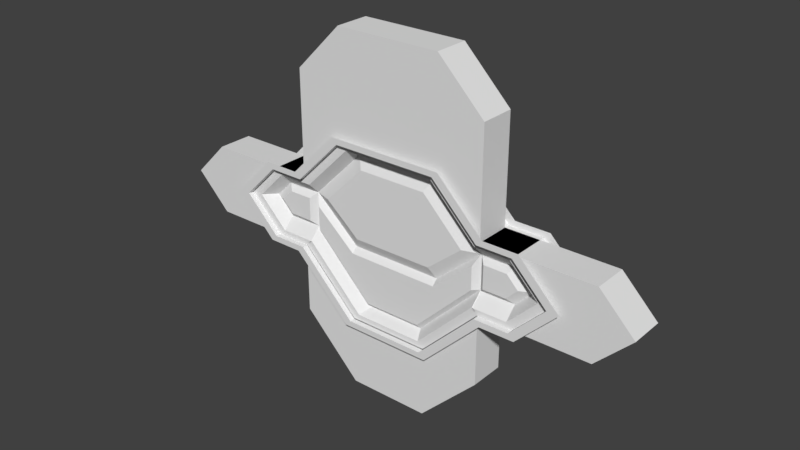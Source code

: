 # Source: hallway_segment_door_001_animated.blend  (saved by Blender 2.79.0; exported with 4.5.12 LTS)
import bpy
from mathutils import Matrix  # noqa: F401  (used for matrix-valued properties, if any)

bpy.ops.wm.read_factory_settings(use_empty=True)
scene = bpy.context.scene
scene.name = 'Scene'

# ---- collections
col_collection_1 = bpy.data.collections.new('Collection 1'); scene.collection.children.link(col_collection_1)

# ---- materials (node trees are filled in below, after node groups)
mat_material_003 = bpy.data.materials.new('Material.003')
mat_material_003.alpha_threshold = 0.0
mat_material_003.use_transparent_shadow = False
mat_material_003.roughness = 0.5
mat_material_003.line_color = (0.0, 0.0, 0.0, 1.0)
mat_material_002 = bpy.data.materials.new('Material.002')
mat_material_002.alpha_threshold = 0.0
mat_material_002.use_transparent_shadow = False
mat_material_002.roughness = 0.5
mat_material_002.line_color = (0.0, 0.0, 0.0, 1.0)

# ---- material node trees

# ---- world
world_world = bpy.data.worlds.new('World'); scene.world = world_world
world_world.color = (0.05088, 0.05088, 0.05088)
world_world.use_sun_shadow = False
world_world.sun_shadow_jitter_overblur = 0.0
world_world.cycles.sampling_method = 'MANUAL'

# ---- meshes
me_hallway_c_door = bpy.data.meshes.new('Hallway_C_door')
me_hallway_c_door.from_pydata([(9.0, 3.0, 26.0), (10.0, 4.0, 27.0), (17.0, 3.0, 18.0), (18.0, 4.0, 19.0), (23.0, 3.0, 18.0), (24.0, 4.0, 19.0), (29.0, 3.0, 12.0), (31.0, 4.0, 12.0), (23.0, 3.0, 6.0), (24.0, 4.0, 5.0), (17.0, 3.0, 6.0), (18.0, 4.0, 5.0), (7.0, 3.0, -4.0), (8.0, 4.0, -5.0), (-9.0, 3.0, 26.0), (-10.0, 4.0, 27.0), (-17.0, 3.0, 18.0), (-18.0, 4.0, 19.0), (-23.0, 3.0, 18.0), (-24.0, 4.0, 19.0), (-29.0, 3.0, 12.0), (-31.0, 4.0, 12.0), (-23.0, 3.0, 6.0), (-24.0, 4.0, 5.0), (-17.0, 3.0, 6.0), (-18.0, 4.0, 5.0), (-7.0, 3.0, -4.0), (-8.0, 4.0, -5.0), (0.0, 3.0, 26.0), (0.0, 4.0, 27.0), (0.0, 3.0, -4.0), (0.0, 4.0, -5.0), (10.0, -4.0, 27.0), (9.0, -3.0, 26.0), (0.0, -3.0, 26.0), (18.0, -4.0, 19.0), (17.0, -3.0, 18.0), (24.0, -4.0, 19.0), (23.0, -3.0, 18.0), (31.0, -4.0, 12.0), (29.0, -3.0, 12.0), (24.0, -4.0, 5.0), (23.0, -3.0, 6.0), (18.0, -4.0, 5.0), (17.0, -3.0, 6.0), (8.0, -4.0, -5.0), (7.0, -3.0, -4.0), (0.0, -4.0, -5.0), (0.0, -4.0, 27.0), (0.0, -3.0, -4.0), (-10.0, -4.0, 27.0), (-9.0, -3.0, 26.0), (-18.0, -4.0, 19.0), (-17.0, -3.0, 18.0), (-24.0, -4.0, 19.0), (-23.0, -3.0, 18.0), (-31.0, -4.0, 12.0), (-29.0, -3.0, 12.0), (-24.0, -4.0, 5.0), (-23.0, -3.0, 6.0), (-18.0, -4.0, 5.0), (-17.0, -3.0, 6.0), (-8.0, -4.0, -5.0), (-7.0, -3.0, -4.0), (0.0, 4.0, 26.0), (9.0, 4.0, 26.0), (17.0, 4.0, 18.0), (23.0, 4.0, 18.0), (29.0, 4.0, 12.0), (23.0, 4.0, 6.0), (17.0, 4.0, 6.0), (7.0, 4.0, -4.0), (0.0, 4.0, -4.0), (-9.0, 4.0, 26.0), (-17.0, 4.0, 18.0), (-23.0, 4.0, 18.0), (-29.0, 4.0, 12.0), (-23.0, 4.0, 6.0), (-17.0, 4.0, 6.0), (-7.0, 4.0, -4.0), (0.0, -4.0, 26.0), (9.0, -4.0, 26.0), (17.0, -4.0, 18.0), (23.0, -4.0, 18.0), (29.0, -4.0, 12.0), (23.0, -4.0, 6.0), (17.0, -4.0, 6.0), (7.0, -4.0, -4.0), (0.0, -4.0, -4.0), (-9.0, -4.0, 26.0), (-17.0, -4.0, 18.0), (-23.0, -4.0, 18.0), (-29.0, -4.0, 12.0), (-23.0, -4.0, 6.0), (-17.0, -4.0, 6.0), (-7.0, -4.0, -4.0), (0.0, 3.0, -16.0), (0.0, -3.0, -16.0), (7.0, -3.0, -16.0), (7.0, 3.0, -16.0), (-17.0, -3.0, -6.0), (-17.0, 3.0, -6.0), (17.0, 3.0, -6.0), (17.0, -3.0, -6.0), (-7.0, -3.0, -16.0), (-7.0, 3.0, -16.0), (-42.0, 3.0, 12.0), (-42.0, -3.0, 12.0), (-36.0, -3.0, 6.0), (-36.0, 3.0, 6.0), (-36.0, -3.0, 18.0), (-36.0, 3.0, 18.0), (36.0, 3.0, 6.0), (36.0, -3.0, 6.0), (42.0, -3.0, 12.0), (42.0, 3.0, 12.0), (36.0, 3.0, 18.0), (36.0, -3.0, 18.0), (0.0, 3.0, 44.0), (0.0, -3.0, 44.0), (-9.0, -3.0, 44.0), (-9.0, 3.0, 44.0), (9.0, 3.0, 44.0), (9.0, -3.0, 44.0), (-17.0, -3.0, 36.0), (-17.0, 3.0, 36.0), (17.0, 3.0, 36.0), (17.0, -3.0, 36.0), (-17.0, -2.0, 10.0), (-17.0, -2.0, 14.0), (-21.0, -2.0, 10.0), (-21.0, -2.0, 14.0), (-23.0, -2.0, 12.0), (-17.0, -3.0, 6.0), (-29.0, -3.0, 12.0), (-23.0, -3.0, 6.0), (-23.0, -3.0, 18.0), (-17.0, -3.0, 18.0), (-16.0, -3.0, 7.0), (-27.0, -3.0, 12.0), (-22.0, -3.0, 7.0), (-22.0, -3.0, 17.0), (-16.0, -3.0, 17.0), (-17.0, 0.0, 6.0), (-17.0, 0.0, 18.0), (-23.0, 0.0, 6.0), (-23.0, 0.0, 18.0), (-29.0, 0.0, 12.0), (-17.0, 2.0, 10.0), (-17.0, 2.0, 14.0), (-21.0, 2.0, 10.0), (-21.0, 2.0, 14.0), (-23.0, 2.0, 12.0), (-17.0, 3.0, 6.0), (-29.0, 3.0, 12.0), (-23.0, 3.0, 6.0), (-23.0, 3.0, 18.0), (-17.0, 3.0, 18.0), (-16.0, 3.0, 7.0), (-27.0, 3.0, 12.0), (-22.0, 3.0, 7.0), (-22.0, 3.0, 17.0), (-16.0, 3.0, 17.0), (-25.0, 1.0, 12.0), (-22.0, 1.0, 9.0), (-22.0, 1.0, 15.0), (-16.0, 1.0, 15.0), (-16.0, 1.0, 9.0), (-25.0, -1.0, 12.0), (-22.0, -1.0, 9.0), (-22.0, -1.0, 15.0), (-16.0, -1.0, 15.0), (-16.0, -1.0, 9.0), (17.0, -2.0, 10.0), (17.0, -2.0, 14.0), (21.0, -2.0, 10.0), (21.0, -2.0, 14.0), (23.0, -2.0, 12.0), (17.0, -3.0, 6.0), (29.0, -3.0, 12.0), (23.0, -3.0, 6.0), (23.0, -3.0, 18.0), (17.0, -3.0, 18.0), (16.0, -3.0, 7.0), (27.0, -3.0, 12.0), (22.0, -3.0, 7.0), (22.0, -3.0, 17.0), (16.0, -3.0, 17.0), (17.0, 0.0, 6.0), (17.0, 0.0, 18.0), (23.0, 0.0, 6.0), (23.0, 0.0, 18.0), (29.0, 0.0, 12.0), (17.0, 2.0, 10.0), (17.0, 2.0, 14.0), (21.0, 2.0, 10.0), (21.0, 2.0, 14.0), (23.0, 2.0, 12.0), (17.0, 3.0, 6.0), (29.0, 3.0, 12.0), (23.0, 3.0, 6.0), (23.0, 3.0, 18.0), (17.0, 3.0, 18.0), (16.0, 3.0, 7.0), (27.0, 3.0, 12.0), (22.0, 3.0, 7.0), (22.0, 3.0, 17.0), (16.0, 3.0, 17.0), (25.0, 1.0, 12.0), (22.0, 1.0, 9.0), (22.0, 1.0, 15.0), (16.0, 1.0, 15.0), (16.0, 1.0, 9.0), (25.0, -1.0, 12.0), (22.0, -1.0, 9.0), (22.0, -1.0, 15.0), (16.0, -1.0, 15.0), (16.0, -1.0, 9.0), (13.0, -2.0, 15.0), (17.0, -3.0, 18.0), (16.0, -3.0, 17.0), (17.0, 0.0, 18.0), (13.0, 2.0, 15.0), (17.0, 3.0, 18.0), (16.0, 3.0, 17.0), (-13.0, -2.0, 15.0), (-17.0, -3.0, 18.0), (-16.0, -3.0, 17.0), (-17.0, 0.0, 18.0), (-13.0, 2.0, 15.0), (-17.0, 3.0, 18.0), (-16.0, 3.0, 17.0), (6.0, -2.0, 22.0), (0.0, -3.0, 25.0), (-6.0, -2.0, 22.0), (9.0, -3.0, 26.0), (0.0, -3.0, 26.0), (-9.0, -3.0, 26.0), (8.0, -3.0, 25.0), (0.0, -2.0, 22.0), (-8.0, -3.0, 25.0), (8.0, -1.0, 8.0), (0.0, 0.0, 26.0), (9.0, 0.0, 26.0), (-9.0, 0.0, 26.0), (6.0, 2.0, 22.0), (0.0, 3.0, 25.0), (-6.0, 2.0, 22.0), (9.0, 3.0, 26.0), (0.0, 3.0, 26.0), (-9.0, 3.0, 26.0), (8.0, 3.0, 25.0), (0.0, 2.0, 22.0), (-8.0, 3.0, 25.0), (-8.0, -1.0, 8.0), (-8.0, 1.0, 8.0), (8.0, 1.0, 8.0), (7.0, 1.0, 24.0), (0.0, 1.0, 24.0), (-7.0, 1.0, 24.0), (16.0, 1.0, 15.0), (-16.0, 1.0, 15.0), (-7.0, 2.0, 10.0), (7.0, 2.0, 10.0), (7.0, -1.0, 24.0), (0.0, -1.0, 24.0), (-7.0, -1.0, 24.0), (16.0, -1.0, 15.0), (7.0, -2.0, 10.0), (-16.0, -1.0, 15.0), (-7.0, -2.0, 10.0), (8.0, -2.0, 7.131), (-8.0, -2.0, 7.131), (5.0, -2.0, -0.8689), (-5.0, -2.0, -0.8689), (0.0, -3.0, -2.869), (7.0, -3.0, -3.869), (0.0, -3.0, -3.869), (-7.0, -3.0, -3.869), (6.0, -3.0, -2.869), (0.0, -2.0, -0.8689), (-6.0, -3.0, -2.869), (7.0, 0.0, -3.869), (-7.0, 0.0, -3.869), (-8.0, 1.0, 8.131), (5.0, 2.0, -0.8689), (-5.0, 2.0, -0.8689), (0.0, 3.0, -2.869), (7.0, 3.0, -3.869), (0.0, 3.0, -3.869), (-7.0, 3.0, -3.869), (6.0, 3.0, -2.869), (0.0, 2.0, -0.8689), (-6.0, 3.0, -2.869), (0.0, 0.0, -3.869), (8.0, 1.0, 8.131), (5.0, -1.0, -1.869), (0.0, -1.0, -1.869), (-5.0, -1.0, -1.869), (8.0, -1.0, 8.131), (-8.0, -1.0, 8.131), (5.0, 1.0, -1.869), (0.0, 1.0, -1.869), (-5.0, 1.0, -1.869), (-8.0, 2.0, 7.131), (8.0, 2.0, 7.131), (-31.0, 4.0, 12.0), (-29.0, 4.0, 12.0), (-29.0, 3.0, 12.0), (-29.0, 0.0, 12.0), (-29.0, 3.0, 12.0), (-15.0, -2.0, 9.131), (-15.0, -2.0, 13.13), (-17.0, -3.0, 6.131), (-16.0, -3.0, 7.131), (-17.0, 0.0, 6.131), (-15.0, 2.0, 9.131), (-15.0, 2.0, 13.13), (-17.0, 3.0, 6.131), (-16.0, 3.0, 7.131), (-8.0, -2.0, 7.131), (-5.0, -2.0, -0.8689), (-7.0, -3.0, -3.869), (-6.0, -3.0, -2.869), (-7.0, 0.0, -3.869), (-8.0, 1.0, 8.131), (-5.0, 2.0, -0.8689), (-7.0, 3.0, -3.869), (-6.0, 3.0, -2.869), (-16.0, -1.0, 15.13), (-16.0, -1.0, 9.131), (-5.0, -1.0, -1.869), (-8.0, -1.0, 8.131), (-16.0, 1.0, 15.13), (-16.0, 1.0, 9.131), (-5.0, 1.0, -1.869), (-8.0, 2.0, 7.131), (15.0, -2.0, 9.131), (15.0, -2.0, 13.13), (17.0, -3.0, 6.131), (16.0, -3.0, 7.131), (17.0, 0.0, 6.131), (15.0, 2.0, 9.131), (15.0, 2.0, 13.13), (17.0, 3.0, 6.131), (16.0, 3.0, 7.131), (8.0, -2.0, 7.131), (5.0, -2.0, -0.8689), (7.0, -3.0, -3.869), (6.0, -3.0, -2.869), (7.0, 0.0, -3.869), (5.0, 2.0, -0.8689), (7.0, 3.0, -3.869), (6.0, 3.0, -2.869), (8.0, 1.0, 8.131), (16.0, -1.0, 9.131), (16.0, -1.0, 15.13), (5.0, -1.0, -1.869), (8.0, -1.0, 8.131), (16.0, 1.0, 9.131), (16.0, 1.0, 15.13), (5.0, 1.0, -1.869), (8.0, 2.0, 7.131)], [], [(29, 1, 65, 64), (3, 5, 67, 66), (1, 3, 66, 65), (5, 7, 68, 67), (9, 11, 70, 69), (7, 9, 69, 68), (11, 13, 71, 70), (13, 31, 72, 71), (29, 64, 73, 15), (17, 74, 75, 19), (15, 73, 74, 17), (19, 75, 307, 306), (23, 77, 78, 25), (21, 76, 77, 23), (25, 78, 79, 27), (27, 79, 72, 31), (48, 80, 81, 32), (35, 82, 83, 37), (32, 81, 82, 35), (37, 83, 84, 39), (41, 85, 86, 43), (39, 84, 85, 41), (43, 86, 87, 45), (45, 87, 88, 47), (48, 50, 89, 80), (52, 54, 91, 90), (50, 52, 90, 89), (54, 56, 92, 91), (58, 60, 94, 93), (56, 58, 93, 92), (60, 62, 95, 94), (62, 47, 88, 95), (26, 24, 101, 105), (308, 18, 111, 106), (2, 36, 127, 126), (6, 8, 112, 115), (24, 22, 59, 61), (34, 51, 120, 119), (8, 10, 44, 42), (36, 33, 123, 127), (63, 49, 97, 104), (28, 0, 122, 118), (18, 16, 53, 55), (12, 30, 96, 99), (2, 4, 38, 36), (61, 63, 104, 100), (57, 59, 108, 107), (40, 38, 117, 114), (0, 28, 64, 65), (2, 0, 65, 66), (4, 2, 66, 67), (6, 4, 67, 68), (8, 6, 68, 69), (10, 8, 69, 70), (12, 10, 70, 71), (30, 12, 71, 72), (28, 14, 73, 64), (14, 16, 74, 73), (16, 18, 75, 74), (18, 308, 307, 75), (20, 22, 77, 76), (22, 24, 78, 77), (24, 26, 79, 78), (26, 30, 72, 79), (34, 33, 81, 80), (33, 36, 82, 81), (36, 38, 83, 82), (38, 40, 84, 83), (40, 42, 85, 84), (42, 44, 86, 85), (44, 46, 87, 86), (46, 49, 88, 87), (51, 34, 80, 89), (53, 51, 89, 90), (55, 53, 90, 91), (57, 55, 91, 92), (59, 57, 92, 93), (61, 59, 93, 94), (63, 61, 94, 95), (49, 63, 95, 88), (99, 96, 97, 98), (105, 101, 100, 104), (102, 99, 98, 103), (96, 105, 104, 97), (44, 10, 102, 103), (30, 26, 105, 96), (46, 44, 103, 98), (24, 61, 100, 101), (49, 46, 98, 97), (10, 12, 99, 102), (109, 106, 107, 108), (106, 111, 110, 107), (59, 22, 109, 108), (18, 55, 110, 111), (55, 57, 107, 110), (22, 20, 106, 109), (115, 112, 113, 114), (116, 115, 114, 117), (42, 40, 114, 113), (4, 6, 115, 116), (8, 42, 113, 112), (38, 4, 116, 117), (121, 118, 119, 120), (118, 122, 123, 119), (125, 121, 120, 124), (122, 126, 127, 123), (0, 2, 126, 122), (51, 53, 124, 120), (14, 28, 118, 121), (53, 16, 125, 124), (16, 14, 121, 125), (33, 34, 119, 123), (144, 146, 136, 137), (131, 132, 130), (140, 139, 134, 135), (138, 140, 135, 133), (141, 142, 137, 136), (139, 141, 136, 134), (169, 168, 139, 140), (172, 169, 140, 138), (170, 171, 142, 141), (168, 170, 141, 139), (135, 134, 309, 145), (134, 136, 146, 147), (133, 135, 145, 143), (144, 157, 156, 146), (151, 150, 152), (160, 155, 310, 159), (158, 153, 155, 160), (161, 156, 157, 162), (159, 154, 156, 161), (164, 160, 159, 163), (167, 158, 160, 164), (165, 161, 162, 166), (163, 159, 161, 165), (155, 145, 309, 310), (154, 147, 146, 156), (153, 143, 145, 155), (144, 137, 142, 162, 157), (142, 171, 166, 162), (172, 167, 166, 171), (138, 158, 167, 172), (143, 153, 158, 138, 133), (150, 151, 149, 148), (152, 150, 164, 163), (149, 151, 165, 166), (151, 152, 163, 165), (150, 148, 167, 164), (148, 149, 166, 167), (130, 128, 129, 131), (130, 132, 168, 169), (131, 129, 171, 170), (132, 131, 170, 168), (128, 130, 169, 172), (129, 128, 172, 171), (189, 182, 181, 191), (175, 177, 176), (184, 185, 180, 179), (185, 183, 178, 180), (187, 186, 181, 182), (186, 184, 179, 181), (213, 214, 185, 184), (214, 217, 183, 185), (216, 215, 186, 187), (215, 213, 184, 186), (180, 190, 192, 179), (179, 192, 191, 181), (178, 188, 190, 180), (189, 191, 201, 202), (195, 196, 197), (204, 199, 200, 205), (205, 200, 198, 203), (207, 202, 201, 206), (206, 201, 199, 204), (208, 204, 205, 209), (209, 205, 203, 212), (211, 207, 206, 210), (210, 206, 204, 208), (200, 199, 192, 190), (199, 201, 191, 192), (198, 200, 190, 188), (189, 202, 207, 187, 182), (216, 187, 207, 211), (216, 211, 212, 217), (217, 212, 203, 183), (183, 203, 198, 178), (193, 194, 196, 195), (195, 197, 208, 209), (196, 194, 211, 210), (197, 196, 210, 208), (194, 193, 212, 211), (193, 195, 209, 212), (176, 174, 173, 175), (177, 175, 214, 213), (174, 176, 215, 216), (176, 177, 213, 215), (173, 174, 216, 217), (175, 173, 217, 214), (242, 236, 235, 243), (242, 244, 237, 236), (233, 238, 235, 236), (238, 220, 219, 235), (240, 233, 236, 237), (227, 240, 237, 226), (265, 264, 238, 233), (264, 267, 220, 238), (266, 265, 233, 240), (269, 266, 240, 227), (232, 239, 268), (270, 268, 239), (218, 232, 268), (239, 234, 270), (225, 270, 234), (226, 237, 244, 228), (219, 221, 243, 235), (242, 243, 248, 249), (242, 249, 250, 244), (246, 249, 248, 251), (251, 248, 223, 224), (253, 250, 249, 246), (231, 230, 250, 253), (258, 246, 251, 257), (257, 251, 224, 260), (259, 253, 246, 258), (261, 231, 253, 259), (245, 263, 252), (262, 252, 263), (222, 263, 245), (252, 262, 247), (229, 247, 262), (230, 228, 244, 250), (223, 248, 243, 221), (226, 230, 231, 227), (227, 231, 261, 269), (261, 255, 254, 269), (254, 255, 256, 241), (241, 256, 260, 267), (267, 260, 224, 220), (220, 224, 223, 219), (245, 252, 258, 257), (252, 247, 259, 258), (222, 245, 257, 260), (247, 229, 261, 259), (229, 262, 255, 261), (263, 222, 260, 256), (262, 263, 256, 255), (239, 232, 264, 265), (234, 239, 265, 266), (232, 218, 267, 264), (218, 268, 241, 267), (225, 234, 266, 269), (268, 270, 254, 241), (270, 225, 269, 254), (294, 282, 276, 277), (294, 277, 278, 283), (279, 275, 277, 276), (275, 281, 278, 277), (296, 297, 275, 279), (297, 298, 281, 275), (304, 305, 285, 292, 286), (294, 289, 288, 282), (294, 283, 290, 289), (291, 288, 289, 287), (287, 289, 290, 293), (301, 291, 287, 302), (302, 287, 293, 303), (300, 299, 295, 284), (271, 272, 274, 280, 273), (273, 280, 297, 296), (280, 274, 298, 297), (272, 271, 299, 300), (292, 285, 301, 302), (286, 292, 302, 303), (305, 304, 284, 295), (324, 322, 313, 315), (323, 314, 313, 322), (331, 330, 314, 323), (311, 321, 320, 312), (324, 315, 318, 327), (328, 327, 318, 319), (335, 328, 319, 334), (336, 326, 316, 317), (330, 329, 333, 334), (315, 313, 314, 319, 318), (314, 330, 334, 319), (333, 329, 332, 325), (311, 312, 329, 330), (312, 320, 332, 329), (321, 311, 330, 331), (317, 316, 334, 333), (336, 317, 333, 325), (316, 326, 335, 334), (350, 341, 339, 348), (340, 349, 348, 339), (355, 357, 349, 340), (350, 352, 344, 341), (345, 344, 352, 353), (359, 345, 353, 361), (337, 338, 346, 347), (358, 356, 360, 354), (356, 355, 359, 360), (340, 339, 344, 345), (355, 340, 345, 359), (362, 343, 342, 351), (338, 337, 355, 356), (346, 338, 356, 358), (337, 347, 357, 355), (342, 343, 360, 359), (343, 362, 354, 360), (351, 342, 359, 361)])
me_hallway_c_door.polygons.foreach_set('material_index', [0, 0, 0, 0, 0, 0, 0, 0, 0, 0, 0, 0, 0, 0, 0, 0, 0, 0, 0, 0, 0, 0, 0, 0, 0, 0, 0, 0, 0, 0, 0, 0, 0, 0, 0, 0, 0, 0, 0, 0, 0, 0, 0, 0, 0, 0, 0, 0, 0, 0, 0, 0, 0, 0, 0, 0, 0, 0, 0, 0, 0, 0, 0, 0, 0, 0, 0, 0, 0, 0, 0, 0, 0, 0, 0, 0, 0, 0, 0, 0, 0, 0, 0, 0, 0, 0, 0, 0, 0, 0, 0, 0, 0, 0, 0, 0, 0, 0, 0, 0, 0, 0, 0, 0, 0, 0, 0, 0, 0, 0, 0, 0, 0, 0, 0, 0, 0, 0, 0, 0, 0, 0, 0, 0, 0, 1, 1, 1, 1, 1, 1, 1, 1, 1, 1, 1, 1, 1, 0, 0, 0, 0, 0, 1, 1, 1, 1, 1, 1, 0, 0, 0, 0, 0, 0, 0, 0, 0, 0, 0, 0, 0, 0, 0, 0, 0, 0, 0, 1, 1, 1, 1, 1, 1, 1, 1, 1, 1, 1, 1, 1, 0, 0, 0, 0, 0, 1, 1, 1, 1, 1, 1, 0, 0, 0, 0, 0, 0, 0, 0, 0, 0, 0, 0, 0, 0, 0, 0, 0, 0, 0, 0, 0, 0, 0, 1, 1, 1, 1, 1, 1, 1, 1, 1, 1, 1, 1, 1, 1, 1, 1, 1, 0, 0, 1, 0, 0, 0, 0, 1, 1, 1, 1, 1, 1, 1, 0, 0, 0, 0, 0, 0, 0, 0, 0, 0, 0, 0, 0, 1, 1, 1, 1, 1, 1, 1, 0, 0, 0, 0, 0, 1, 1, 1, 0, 0, 0, 0, 1, 1, 1, 1, 0, 0, 0, 1, 0, 0, 0, 1, 1, 1, 0, 0, 0, 1, 1, 1, 0, 0, 0, 0, 0, 1, 0, 0, 0, 1, 1, 1])
me_hallway_c_door.materials.append(mat_material_003)
me_hallway_c_door.materials.append(mat_material_002)
me_hallway_c_door.use_remesh_preserve_volume = False
me_hallway_c_door.use_remesh_preserve_attributes = False
me_hallway_c_door.use_mirror_vertex_groups = False
me_hallway_c_door.update()
arm_hallway_segment_door_rig_001 = bpy.data.armatures.new('hallway_segment_door_rig_001')  # bones are not reproduced

# ---- objects
ob_hallway_segment_door_rig_001 = bpy.data.objects.new('hallway_segment_door_rig_001', arm_hallway_segment_door_rig_001)
ob_hallway_segment_door_001 = bpy.data.objects.new('hallway_segment_door_001', me_hallway_c_door)

# ---- transforms, parenting, visibility, modifiers, constraints
ob_hallway_segment_door_rig_001.location = (0.0, 0.0, 0.0)
ob_hallway_segment_door_rig_001.rotation_euler = (-1.629e-07, 0.0, 0.0)
ob_hallway_segment_door_rig_001.scale = (0.2, 0.2, 0.2)
ob_hallway_segment_door_rig_001.show_in_front = True
ob_hallway_segment_door_rig_001.lineart.crease_threshold = 0.0
ob_hallway_segment_door_001.parent = ob_hallway_segment_door_rig_001
ob_hallway_segment_door_001.location = (0.0, 0.0, 0.0)
ob_hallway_segment_door_001.lineart.crease_threshold = 0.0
_vg = ob_hallway_segment_door_001.vertex_groups.new(name='Bone_Door_L')
_vg.add([128, 129, 130, 131, 132, 133, 134, 135, 136, 137, 138, 139, 140, 141, 142, 143, 144, 145, 146, 147, 148, 149, 150, 151, 152, 153, 154, 155, 156, 157, 158, 159, 160, 161, 162, 163, 164, 165, 166, 167, 168, 169, 170, 171, 172, 309, 310], 1.0, 'REPLACE')
_vg = ob_hallway_segment_door_001.vertex_groups.new(name='Bone_Door_Root')
_vg = ob_hallway_segment_door_001.vertex_groups.new(name='Bone_Door_T')
_vg.add([218, 219, 220, 221, 222, 223, 224, 225, 226, 227, 228, 229, 230, 231, 232, 233, 234, 235, 236, 237, 238, 239, 240, 241, 242, 243, 244, 245, 246, 247, 248, 249, 250, 251, 252, 253, 254, 255, 256, 257, 258, 259, 260, 261, 262, 263, 264, 265, 266, 267, 268, 269, 270], 1.0, 'REPLACE')
_vg = ob_hallway_segment_door_001.vertex_groups.new(name='Bone_Door_R')
_vg.add([173, 174, 175, 176, 177, 178, 179, 180, 181, 182, 183, 184, 185, 186, 187, 188, 189, 190, 191, 192, 193, 194, 195, 196, 197, 198, 199, 200, 201, 202, 203, 204, 205, 206, 207, 208, 209, 210, 211, 212, 213, 214, 215, 216, 217], 1.0, 'REPLACE')
_vg = ob_hallway_segment_door_001.vertex_groups.new(name='Bone_Door_B')
_vg.add([271, 272, 273, 274, 275, 276, 277, 278, 279, 280, 281, 282, 283, 284, 285, 286, 287, 288, 289, 290, 291, 292, 293, 294, 295, 296, 297, 298, 299, 300, 301, 302, 303, 304, 305], 1.0, 'REPLACE')
_vg = ob_hallway_segment_door_001.vertex_groups.new(name='Bone_Door_BR')
_vg.add([337, 338, 339, 340, 341, 342, 343, 344, 345, 346, 347, 348, 349, 350, 351, 352, 353, 354, 355, 356, 357, 358, 359, 360, 361, 362], 1.0, 'REPLACE')
_vg = ob_hallway_segment_door_001.vertex_groups.new(name='Bone_Door_BL')
_vg.add([311, 312, 313, 314, 315, 316, 317, 318, 319, 320, 321, 322, 323, 324, 325, 326, 327, 328, 329, 330, 331, 332, 333, 334, 335, 336], 1.0, 'REPLACE')
_m = ob_hallway_segment_door_001.modifiers.new('Armature', 'ARMATURE')
_m.object = ob_hallway_segment_door_rig_001

# ---- collection membership
col_collection_1.objects.link(ob_hallway_segment_door_rig_001)
col_collection_1.objects.link(ob_hallway_segment_door_001)

# ---- scene / render settings (as saved in the file)
scene.frame_start = 1; scene.frame_end = 30; scene.frame_set(1)
scene.render.engine = 'BLENDER_EEVEE_NEXT'
scene.render.resolution_percentage = 50
scene.render.fps = 60
scene.render.dither_intensity = 0.0
scene.cycles.use_denoising = False
scene.cycles.samples = 128
scene.cycles.sampling_pattern = 'TABULATED_SOBOL'
scene.cycles.use_adaptive_sampling = False
scene.cycles.use_light_tree = False
scene.cycles.blur_glossy = 0.0
scene.cycles.sample_clamp_indirect = 0.0
scene.view_settings.view_transform = 'Standard'
bpy.context.view_layer.update()

# ---- added for rendering (the .blend has no active camera and no usable light): camera, sun
cam_auto = bpy.data.cameras.new('AutoCamera')
cam_auto.lens = 50.0
cam_auto.sensor_width = 36.0
cam_auto.clip_end = 1000.0
ob_auto_camera = bpy.data.objects.new('AutoCamera', cam_auto)
scene.collection.objects.link(ob_auto_camera)
ob_auto_camera.location = (19.1591, -22.9909, 18.1273)
ob_auto_camera.rotation_euler = (1.09748, -7.21219e-08, 0.694738)
scene.camera = ob_auto_camera
light_auto_sun = bpy.data.lights.new('AutoSun', 'SUN')
light_auto_sun.energy = 3.0
light_auto_sun.angle = 0.0523599
ob_auto_sun = bpy.data.objects.new('AutoSun', light_auto_sun)
scene.collection.objects.link(ob_auto_sun)
ob_auto_sun.rotation_euler = (0.872665, 0.174533, 0.523599)
bpy.context.view_layer.update()
